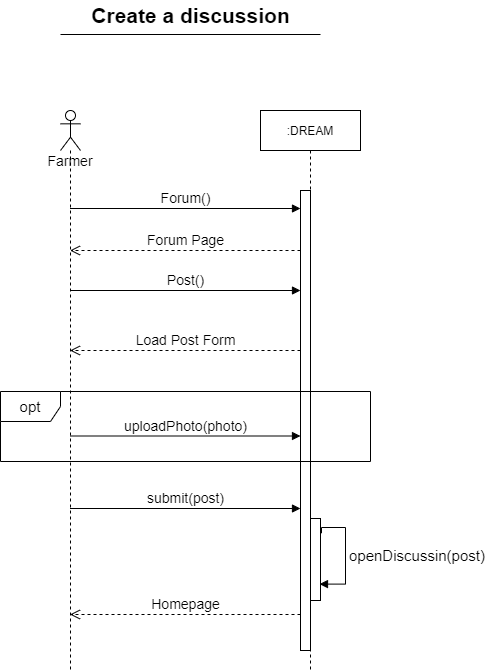

The diagram above was exported from draw.io. Its source (the exported page's mxGraphModel, read from the mxfile embedded in the PNG):
<mxGraphModel dx="1038" dy="641" grid="1" gridSize="10" guides="1" tooltips="1" connect="1" arrows="1" fold="1" page="1" pageScale="1" pageWidth="1169" pageHeight="827" math="0" shadow="0">
  <root>
    <mxCell id="FwrBUsDYhMJRpkebS4wx-0" />
    <mxCell id="FwrBUsDYhMJRpkebS4wx-1" parent="FwrBUsDYhMJRpkebS4wx-0" />
    <mxCell id="-DDtK92SFYLX3ZKW64ht-0" value="&lt;font style=&quot;font-size: 14px&quot;&gt;Farmer&lt;/font&gt;" style="shape=umlLifeline;participant=umlActor;perimeter=lifelinePerimeter;whiteSpace=wrap;html=1;container=1;collapsible=0;recursiveResize=0;verticalAlign=top;spacingTop=36;outlineConnect=0;" parent="FwrBUsDYhMJRpkebS4wx-1" vertex="1">
      <mxGeometry x="390" y="160" width="20" height="560" as="geometry" />
    </mxCell>
    <mxCell id="-DDtK92SFYLX3ZKW64ht-1" value=":DREAM" style="shape=umlLifeline;perimeter=lifelinePerimeter;whiteSpace=wrap;html=1;container=1;collapsible=0;recursiveResize=0;outlineConnect=0;" parent="FwrBUsDYhMJRpkebS4wx-1" vertex="1">
      <mxGeometry x="590" y="160" width="100" height="560" as="geometry" />
    </mxCell>
    <mxCell id="-DDtK92SFYLX3ZKW64ht-2" value="" style="html=1;points=[];perimeter=orthogonalPerimeter;fontSize=14;" parent="-DDtK92SFYLX3ZKW64ht-1" vertex="1">
      <mxGeometry x="40" y="80" width="10" height="460" as="geometry" />
    </mxCell>
    <mxCell id="-DDtK92SFYLX3ZKW64ht-5" value="" style="html=1;points=[];perimeter=orthogonalPerimeter;fontSize=21;" parent="-DDtK92SFYLX3ZKW64ht-1" vertex="1">
      <mxGeometry x="50" y="408" width="10" height="82" as="geometry" />
    </mxCell>
    <mxCell id="-DDtK92SFYLX3ZKW64ht-6" value="&lt;font style=&quot;font-size: 15px&quot;&gt;openDiscussin(post)&lt;/font&gt;" style="edgeStyle=orthogonalEdgeStyle;html=1;align=left;spacingLeft=2;endArrow=block;rounded=0;fontSize=21;entryX=0.9;entryY=0.8;entryDx=0;entryDy=0;entryPerimeter=0;exitX=1.1;exitY=0.18;exitDx=0;exitDy=0;exitPerimeter=0;" parent="-DDtK92SFYLX3ZKW64ht-1" source="-DDtK92SFYLX3ZKW64ht-5" target="-DDtK92SFYLX3ZKW64ht-5" edge="1">
      <mxGeometry relative="1" as="geometry">
        <mxPoint x="653" y="588" as="sourcePoint" />
        <Array as="points">
          <mxPoint x="61" y="417" />
          <mxPoint x="85" y="417" />
          <mxPoint x="85" y="474" />
        </Array>
        <mxPoint x="63" y="487" as="targetPoint" />
      </mxGeometry>
    </mxCell>
    <mxCell id="-DDtK92SFYLX3ZKW64ht-7" value="Forum()" style="html=1;verticalAlign=bottom;endArrow=block;entryX=0;entryY=0;rounded=0;fontSize=14;" parent="FwrBUsDYhMJRpkebS4wx-1" edge="1">
      <mxGeometry relative="1" as="geometry">
        <mxPoint x="399.5" y="258.0000000000002" as="sourcePoint" />
        <mxPoint x="630" y="258.0000000000002" as="targetPoint" />
      </mxGeometry>
    </mxCell>
    <mxCell id="-DDtK92SFYLX3ZKW64ht-8" value="Homepage" style="html=1;verticalAlign=bottom;endArrow=open;dashed=1;endSize=8;rounded=0;fontSize=14;exitX=0;exitY=0.9;exitDx=0;exitDy=0;exitPerimeter=0;" parent="FwrBUsDYhMJRpkebS4wx-1" edge="1">
      <mxGeometry relative="1" as="geometry">
        <mxPoint x="399.5" y="664" as="targetPoint" />
        <mxPoint x="630" y="664" as="sourcePoint" />
      </mxGeometry>
    </mxCell>
    <mxCell id="-DDtK92SFYLX3ZKW64ht-9" value="&lt;b&gt;&lt;font style=&quot;font-size: 21px&quot;&gt;Create a discussion&lt;/font&gt;&lt;/b&gt;" style="text;html=1;align=center;verticalAlign=middle;resizable=0;points=[];autosize=1;strokeColor=none;fillColor=none;fontSize=14;" parent="FwrBUsDYhMJRpkebS4wx-1" vertex="1">
      <mxGeometry x="415" y="50" width="210" height="30" as="geometry" />
    </mxCell>
    <mxCell id="-DDtK92SFYLX3ZKW64ht-10" value="" style="line;strokeWidth=1;fillColor=none;align=left;verticalAlign=middle;spacingTop=-1;spacingLeft=3;spacingRight=3;rotatable=0;labelPosition=right;points=[];portConstraint=eastwest;fontSize=21;" parent="FwrBUsDYhMJRpkebS4wx-1" vertex="1">
      <mxGeometry x="390" y="80" width="260" height="8" as="geometry" />
    </mxCell>
    <mxCell id="-DDtK92SFYLX3ZKW64ht-11" value="Forum Page" style="html=1;verticalAlign=bottom;endArrow=open;dashed=1;endSize=8;rounded=0;fontSize=14;exitX=0;exitY=0.9;exitDx=0;exitDy=0;exitPerimeter=0;" parent="FwrBUsDYhMJRpkebS4wx-1" edge="1">
      <mxGeometry relative="1" as="geometry">
        <mxPoint x="399.5" y="300" as="targetPoint" />
        <mxPoint x="630" y="300" as="sourcePoint" />
      </mxGeometry>
    </mxCell>
    <mxCell id="-DDtK92SFYLX3ZKW64ht-12" value="Post()" style="html=1;verticalAlign=bottom;endArrow=block;entryX=0;entryY=0;rounded=0;fontSize=14;" parent="FwrBUsDYhMJRpkebS4wx-1" edge="1">
      <mxGeometry relative="1" as="geometry">
        <mxPoint x="399.5" y="340.0000000000002" as="sourcePoint" />
        <mxPoint x="630" y="340.0000000000002" as="targetPoint" />
      </mxGeometry>
    </mxCell>
    <mxCell id="-DDtK92SFYLX3ZKW64ht-13" value="Load Post Form" style="html=1;verticalAlign=bottom;endArrow=open;dashed=1;endSize=8;rounded=0;fontSize=14;exitX=0;exitY=0.9;exitDx=0;exitDy=0;exitPerimeter=0;" parent="FwrBUsDYhMJRpkebS4wx-1" edge="1">
      <mxGeometry relative="1" as="geometry">
        <mxPoint x="399.5" y="400" as="targetPoint" />
        <mxPoint x="630" y="400" as="sourcePoint" />
      </mxGeometry>
    </mxCell>
    <mxCell id="-DDtK92SFYLX3ZKW64ht-14" value="opt" style="shape=umlFrame;whiteSpace=wrap;html=1;fontSize=15;" parent="FwrBUsDYhMJRpkebS4wx-1" vertex="1">
      <mxGeometry x="330" y="441" width="370" height="70" as="geometry" />
    </mxCell>
    <mxCell id="-DDtK92SFYLX3ZKW64ht-15" value="uploadPhoto(photo)" style="html=1;verticalAlign=bottom;endArrow=block;entryX=0;entryY=0;rounded=0;fontSize=14;" parent="FwrBUsDYhMJRpkebS4wx-1" edge="1">
      <mxGeometry relative="1" as="geometry">
        <mxPoint x="399.5" y="485.5000000000002" as="sourcePoint" />
        <mxPoint x="630" y="485.5000000000002" as="targetPoint" />
      </mxGeometry>
    </mxCell>
    <mxCell id="-DDtK92SFYLX3ZKW64ht-16" value="submit(post)" style="html=1;verticalAlign=bottom;endArrow=block;entryX=0;entryY=0;rounded=0;fontSize=14;" parent="FwrBUsDYhMJRpkebS4wx-1" edge="1">
      <mxGeometry relative="1" as="geometry">
        <mxPoint x="399.5" y="558.0000000000002" as="sourcePoint" />
        <mxPoint x="630" y="558.0000000000002" as="targetPoint" />
      </mxGeometry>
    </mxCell>
  </root>
</mxGraphModel>